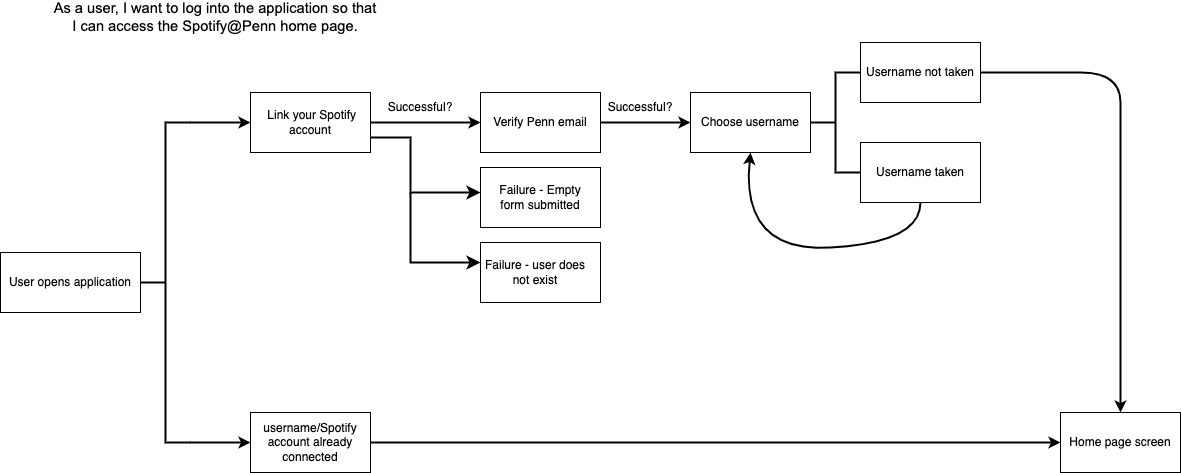

The diagram above was exported from draw.io. Its source (the exported page's mxGraphModel, read from the mxfile embedded in the PNG):
<mxGraphModel dx="1466" dy="990" grid="0" gridSize="10" guides="1" tooltips="1" connect="1" arrows="1" fold="1" page="1" pageScale="1" pageWidth="827" pageHeight="1169" math="0" shadow="0">
  <root>
    <mxCell id="WIyWlLk6GJQsqaUBKTNV-0" />
    <mxCell id="WIyWlLk6GJQsqaUBKTNV-1" parent="WIyWlLk6GJQsqaUBKTNV-0" />
    <mxCell id="mr4Y28JBsa8aMOnzx_34-0" value="User opens application" style="rounded=0;whiteSpace=wrap;html=1;" parent="WIyWlLk6GJQsqaUBKTNV-1" vertex="1">
      <mxGeometry y="280" width="140" height="60" as="geometry" />
    </mxCell>
    <mxCell id="mr4Y28JBsa8aMOnzx_34-1" value="" style="strokeWidth=2;html=1;shape=mxgraph.flowchart.annotation_2;align=left;labelPosition=right;pointerEvents=1;" parent="WIyWlLk6GJQsqaUBKTNV-1" vertex="1">
      <mxGeometry x="140" y="150" width="50" height="320" as="geometry" />
    </mxCell>
    <mxCell id="mr4Y28JBsa8aMOnzx_34-2" value="" style="endArrow=classic;html=1;rounded=0;exitX=1;exitY=0;exitDx=0;exitDy=0;exitPerimeter=0;strokeWidth=2;" parent="WIyWlLk6GJQsqaUBKTNV-1" source="mr4Y28JBsa8aMOnzx_34-1" target="mr4Y28JBsa8aMOnzx_34-4" edge="1">
      <mxGeometry width="50" height="50" relative="1" as="geometry">
        <mxPoint x="390" y="380" as="sourcePoint" />
        <mxPoint x="250" y="150" as="targetPoint" />
      </mxGeometry>
    </mxCell>
    <mxCell id="mr4Y28JBsa8aMOnzx_34-3" value="" style="endArrow=classic;html=1;rounded=0;exitX=1;exitY=1;exitDx=0;exitDy=0;exitPerimeter=0;strokeWidth=2;" parent="WIyWlLk6GJQsqaUBKTNV-1" source="mr4Y28JBsa8aMOnzx_34-1" edge="1">
      <mxGeometry width="50" height="50" relative="1" as="geometry">
        <mxPoint x="390" y="380" as="sourcePoint" />
        <mxPoint x="250" y="470" as="targetPoint" />
      </mxGeometry>
    </mxCell>
    <mxCell id="mr4Y28JBsa8aMOnzx_34-4" value="&amp;nbsp;Link your Spotify account" style="rounded=0;whiteSpace=wrap;html=1;" parent="WIyWlLk6GJQsqaUBKTNV-1" vertex="1">
      <mxGeometry x="250" y="120" width="120" height="60" as="geometry" />
    </mxCell>
    <mxCell id="mr4Y28JBsa8aMOnzx_34-5" value="username/Spotify account already connected" style="rounded=0;whiteSpace=wrap;html=1;" parent="WIyWlLk6GJQsqaUBKTNV-1" vertex="1">
      <mxGeometry x="250" y="440" width="120" height="60" as="geometry" />
    </mxCell>
    <mxCell id="mr4Y28JBsa8aMOnzx_34-8" value="" style="endArrow=classic;html=1;rounded=0;exitX=1;exitY=0.5;exitDx=0;exitDy=0;strokeWidth=2;" parent="WIyWlLk6GJQsqaUBKTNV-1" source="mr4Y28JBsa8aMOnzx_34-4" edge="1">
      <mxGeometry width="50" height="50" relative="1" as="geometry">
        <mxPoint x="390" y="370" as="sourcePoint" />
        <mxPoint x="480" y="150" as="targetPoint" />
      </mxGeometry>
    </mxCell>
    <mxCell id="mr4Y28JBsa8aMOnzx_34-10" value="Successful?" style="text;html=1;strokeColor=none;fillColor=none;align=center;verticalAlign=middle;whiteSpace=wrap;rounded=0;" parent="WIyWlLk6GJQsqaUBKTNV-1" vertex="1">
      <mxGeometry x="390" y="120" width="60" height="30" as="geometry" />
    </mxCell>
    <mxCell id="mr4Y28JBsa8aMOnzx_34-11" value="Verify Penn email" style="rounded=0;whiteSpace=wrap;html=1;" parent="WIyWlLk6GJQsqaUBKTNV-1" vertex="1">
      <mxGeometry x="480" y="120" width="120" height="60" as="geometry" />
    </mxCell>
    <mxCell id="mr4Y28JBsa8aMOnzx_34-12" value="" style="endArrow=classic;html=1;rounded=0;exitX=1;exitY=0.5;exitDx=0;exitDy=0;entryX=0;entryY=0.5;entryDx=0;entryDy=0;strokeWidth=2;" parent="WIyWlLk6GJQsqaUBKTNV-1" source="mr4Y28JBsa8aMOnzx_34-11" target="mr4Y28JBsa8aMOnzx_34-16" edge="1">
      <mxGeometry width="50" height="50" relative="1" as="geometry">
        <mxPoint x="420" y="360" as="sourcePoint" />
        <mxPoint x="660" y="150" as="targetPoint" />
      </mxGeometry>
    </mxCell>
    <mxCell id="mr4Y28JBsa8aMOnzx_34-15" value="Successful?" style="text;html=1;strokeColor=none;fillColor=none;align=center;verticalAlign=middle;whiteSpace=wrap;rounded=0;strokeWidth=1;" parent="WIyWlLk6GJQsqaUBKTNV-1" vertex="1">
      <mxGeometry x="610" y="120" width="60" height="30" as="geometry" />
    </mxCell>
    <mxCell id="mr4Y28JBsa8aMOnzx_34-16" value="Choose username" style="rounded=0;whiteSpace=wrap;html=1;" parent="WIyWlLk6GJQsqaUBKTNV-1" vertex="1">
      <mxGeometry x="690" y="120" width="120" height="60" as="geometry" />
    </mxCell>
    <mxCell id="mr4Y28JBsa8aMOnzx_34-18" value="Home page screen" style="rounded=0;whiteSpace=wrap;html=1;" parent="WIyWlLk6GJQsqaUBKTNV-1" vertex="1">
      <mxGeometry x="1060" y="440" width="120" height="60" as="geometry" />
    </mxCell>
    <mxCell id="mr4Y28JBsa8aMOnzx_34-19" value="Username not taken" style="rounded=0;whiteSpace=wrap;html=1;" parent="WIyWlLk6GJQsqaUBKTNV-1" vertex="1">
      <mxGeometry x="860" y="70" width="120" height="60" as="geometry" />
    </mxCell>
    <mxCell id="mr4Y28JBsa8aMOnzx_34-22" value="" style="strokeWidth=2;html=1;shape=mxgraph.flowchart.annotation_2;align=left;labelPosition=right;pointerEvents=1;" parent="WIyWlLk6GJQsqaUBKTNV-1" vertex="1">
      <mxGeometry x="810" y="100" width="50" height="100" as="geometry" />
    </mxCell>
    <mxCell id="mr4Y28JBsa8aMOnzx_34-24" value="Username taken" style="rounded=0;whiteSpace=wrap;html=1;" parent="WIyWlLk6GJQsqaUBKTNV-1" vertex="1">
      <mxGeometry x="860" y="170" width="120" height="60" as="geometry" />
    </mxCell>
    <mxCell id="mr4Y28JBsa8aMOnzx_34-25" value="" style="curved=1;endArrow=classic;html=1;rounded=0;exitX=0.5;exitY=1;exitDx=0;exitDy=0;entryX=0.5;entryY=1;entryDx=0;entryDy=0;strokeWidth=2;" parent="WIyWlLk6GJQsqaUBKTNV-1" source="mr4Y28JBsa8aMOnzx_34-24" target="mr4Y28JBsa8aMOnzx_34-16" edge="1">
      <mxGeometry width="50" height="50" relative="1" as="geometry">
        <mxPoint x="880" y="340" as="sourcePoint" />
        <mxPoint x="750" y="190" as="targetPoint" />
        <Array as="points">
          <mxPoint x="920" y="270" />
          <mxPoint x="740" y="280" />
        </Array>
      </mxGeometry>
    </mxCell>
    <mxCell id="mr4Y28JBsa8aMOnzx_34-27" value="" style="curved=1;endArrow=classic;html=1;rounded=0;exitX=1;exitY=0.5;exitDx=0;exitDy=0;entryX=0.5;entryY=0;entryDx=0;entryDy=0;strokeWidth=2;" parent="WIyWlLk6GJQsqaUBKTNV-1" source="mr4Y28JBsa8aMOnzx_34-19" target="mr4Y28JBsa8aMOnzx_34-18" edge="1">
      <mxGeometry width="50" height="50" relative="1" as="geometry">
        <mxPoint x="640" y="330" as="sourcePoint" />
        <mxPoint x="1050" y="340" as="targetPoint" />
        <Array as="points">
          <mxPoint x="1040" y="100" />
          <mxPoint x="1120" y="100" />
          <mxPoint x="1120" y="160" />
          <mxPoint x="1120" y="210" />
        </Array>
      </mxGeometry>
    </mxCell>
    <mxCell id="mr4Y28JBsa8aMOnzx_34-28" value="" style="endArrow=classic;html=1;rounded=0;exitX=1;exitY=0.5;exitDx=0;exitDy=0;entryX=0;entryY=0.5;entryDx=0;entryDy=0;strokeWidth=2;" parent="WIyWlLk6GJQsqaUBKTNV-1" source="mr4Y28JBsa8aMOnzx_34-5" target="mr4Y28JBsa8aMOnzx_34-18" edge="1">
      <mxGeometry width="50" height="50" relative="1" as="geometry">
        <mxPoint x="640" y="330" as="sourcePoint" />
        <mxPoint x="690" y="280" as="targetPoint" />
      </mxGeometry>
    </mxCell>
    <mxCell id="mr4Y28JBsa8aMOnzx_34-29" value="&lt;meta charset=&quot;utf-8&quot;&gt;&lt;b id=&quot;docs-internal-guid-4faad9f5-7fff-edde-8e7b-6cae83e67e84&quot; style=&quot;font-weight:normal;&quot;&gt;&lt;span style=&quot;font-size: 11pt; font-family: Arial; color: rgb(0, 0, 0); background-color: transparent; font-weight: 400; font-style: normal; font-variant: normal; text-decoration: none; vertical-align: baseline;&quot;&gt;As a user, I want to log into the application so that I can access the Spotify@Penn home page.&lt;/span&gt;&lt;/b&gt;" style="text;html=1;strokeColor=none;fillColor=none;align=center;verticalAlign=middle;whiteSpace=wrap;rounded=0;" parent="WIyWlLk6GJQsqaUBKTNV-1" vertex="1">
      <mxGeometry x="50" y="30" width="330" height="30" as="geometry" />
    </mxCell>
    <mxCell id="wjI_r4yUANVXA6ZDK4PJ-0" value="" style="edgeStyle=segmentEdgeStyle;endArrow=classic;html=1;curved=0;rounded=0;endSize=8;startSize=8;exitX=1;exitY=0.75;exitDx=0;exitDy=0;strokeWidth=2;" edge="1" parent="WIyWlLk6GJQsqaUBKTNV-1" source="mr4Y28JBsa8aMOnzx_34-4" target="wjI_r4yUANVXA6ZDK4PJ-1">
      <mxGeometry width="50" height="50" relative="1" as="geometry">
        <mxPoint x="580" y="280" as="sourcePoint" />
        <mxPoint x="480" y="240" as="targetPoint" />
        <Array as="points">
          <mxPoint x="410" y="165" />
          <mxPoint x="410" y="220" />
        </Array>
      </mxGeometry>
    </mxCell>
    <mxCell id="wjI_r4yUANVXA6ZDK4PJ-1" value="" style="verticalLabelPosition=bottom;verticalAlign=top;html=1;shape=mxgraph.basic.rect;fillColor2=none;strokeWidth=1;size=20;indent=5;" vertex="1" parent="WIyWlLk6GJQsqaUBKTNV-1">
      <mxGeometry x="480" y="195" width="120" height="60" as="geometry" />
    </mxCell>
    <mxCell id="wjI_r4yUANVXA6ZDK4PJ-4" value="Failure - Empty form submitted" style="text;html=1;strokeColor=none;fillColor=none;align=center;verticalAlign=middle;whiteSpace=wrap;rounded=0;" vertex="1" parent="WIyWlLk6GJQsqaUBKTNV-1">
      <mxGeometry x="490" y="210" width="100" height="30" as="geometry" />
    </mxCell>
    <mxCell id="wjI_r4yUANVXA6ZDK4PJ-6" value="" style="edgeStyle=segmentEdgeStyle;endArrow=classic;html=1;curved=0;rounded=0;endSize=8;startSize=8;strokeWidth=2;" edge="1" parent="WIyWlLk6GJQsqaUBKTNV-1">
      <mxGeometry width="50" height="50" relative="1" as="geometry">
        <mxPoint x="410" y="220" as="sourcePoint" />
        <mxPoint x="480" y="290" as="targetPoint" />
        <Array as="points">
          <mxPoint x="410" y="290" />
          <mxPoint x="480" y="290" />
        </Array>
      </mxGeometry>
    </mxCell>
    <mxCell id="wjI_r4yUANVXA6ZDK4PJ-7" value="" style="verticalLabelPosition=bottom;verticalAlign=top;html=1;shape=mxgraph.basic.rect;fillColor2=none;strokeWidth=1;size=20;indent=5;" vertex="1" parent="WIyWlLk6GJQsqaUBKTNV-1">
      <mxGeometry x="480" y="270" width="120" height="60" as="geometry" />
    </mxCell>
    <mxCell id="wjI_r4yUANVXA6ZDK4PJ-8" value="Failure - user does not exist" style="text;html=1;strokeColor=none;fillColor=none;align=center;verticalAlign=middle;whiteSpace=wrap;rounded=0;" vertex="1" parent="WIyWlLk6GJQsqaUBKTNV-1">
      <mxGeometry x="480" y="290" width="110" height="20" as="geometry" />
    </mxCell>
  </root>
</mxGraphModel>